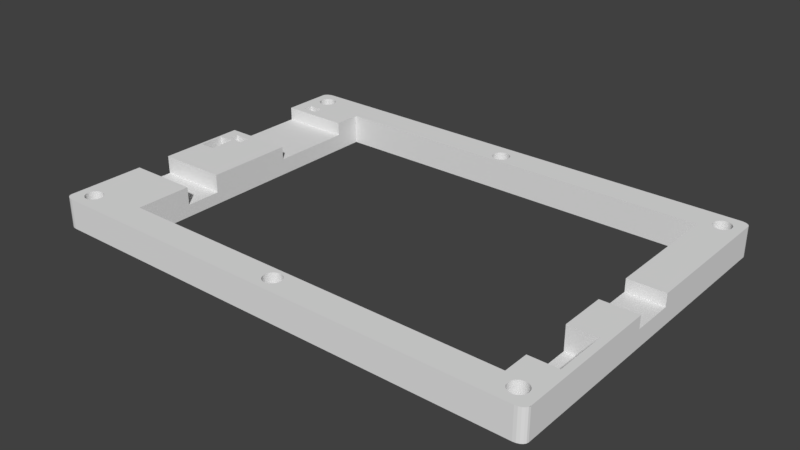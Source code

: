 # Source: prolight25.blend  (saved by Blender 2.79.0; exported with 4.5.12 LTS)
import bpy
from mathutils import Matrix  # noqa: F401  (used for matrix-valued properties, if any)

bpy.ops.wm.read_factory_settings(use_empty=True)
scene = bpy.context.scene
scene.name = 'Scene'

# ---- collections
col_collection_1 = bpy.data.collections.new('Collection 1'); scene.collection.children.link(col_collection_1)

# ---- world
world_world = bpy.data.worlds.new('World'); scene.world = world_world
world_world.color = (0.05088, 0.05088, 0.05088)
world_world.use_sun_shadow = False
world_world.sun_shadow_jitter_overblur = 0.0
world_world.cycles.sampling_method = 'MANUAL'

# ---- meshes
me_cube_001 = bpy.data.meshes.new('Cube.001')
me_cube_001.from_pydata([(-700.0, -800.0, -1000.0), (-700.0, -800.0, 1000.0), (-700.0, 792.9, -1000.0), (-700.0, 792.9, 1000.0), (830.0, -800.0, -1000.0), (830.0, -800.0, 1000.0), (830.0, 792.9, -1000.0), (830.0, 792.9, 1000.0), (970.0, -114.3, 1000.0), (970.0, -114.3, -1000.0), (0.0, -957.1, -1000.0), (0.0, -957.1, 1000.0), (0.0, -800.0, -1000.0), (0.0, -800.0, 1000.0), (0.0, 957.1, -1000.0), (0.0, 957.1, 1000.0), (0.0, 792.9, -1000.0), (0.0, 792.9, 1000.0), (-970.0, 0.0, -1000.0), (-970.0, 0.0, 1000.0), (-700.0, 0.0, -1000.0), (-700.0, 0.0, 1000.0), (893.9, -957.1, -1000.0), (918.3, -932.3, -1000.0), (893.9, -957.1, 1000.0), (918.3, -932.3, 1000.0), (893.9, 957.1, -1000.0), (970.0, 893.9, -1000.0), (970.0, 893.9, 1000.0), (893.9, 957.1, 1000.0), (-893.9, 957.1, -1000.0), (-918.3, 932.3, -1000.0), (-893.9, 957.1, 1000.0), (-918.3, 932.3, 1000.0), (-893.9, -957.1, -1000.0), (-918.3, -932.3, -1000.0), (-893.9, -957.1, 1000.0), (-918.3, -932.3, 1000.0), (970.0, 114.3, -1000.0), (970.0, 114.3, 1000.0), (0.0, -957.1, 172.4), (0.0, 957.1, 172.4), (893.9, -957.1, 172.4), (893.9, 957.1, 172.4), (970.0, 114.3, 172.4), (-893.9, 957.1, 172.4), (970.0, -114.3, 172.4), (-893.9, -957.1, 172.4), (830.0, -800.0, 172.4), (830.0, 792.9, 172.4), (-744.0, -800.0, 172.4), (830.0, -371.4, -1000.0), (0.0, -800.0, 172.4), (0.0, 792.9, 172.4), (830.0, -657.1, -1000.0), (830.0, 114.3, 1000.0), (830.0, 114.3, 172.4), (830.0, -114.3, 1000.0), (830.0, -114.3, 172.4), (970.0, -371.4, -1000.0), (970.0, -657.1, -1000.0), (970.0, -371.4, 1000.0), (970.0, -657.1, 1000.0), (830.0, -371.4, 172.4), (830.0, -657.1, 172.4), (830.0, -371.4, 172.4), (830.0, -657.1, 172.4), (830.0, -371.4, 1000.0), (830.0, -657.1, 1000.0), (0.0, -800.0, -586.2), (0.0, 792.9, -586.2), (830.0, -371.4, -586.2), (830.0, -657.1, -586.2), (830.0, -800.0, -586.2), (830.0, 792.9, -586.2), (-744.0, -800.0, -586.2), (0.0, -957.1, -586.2), (0.0, 957.1, -586.2), (893.9, -957.1, -586.2), (-893.9, 957.1, -586.2), (893.9, 957.1, -586.2), (-893.9, -957.1, -586.2), (940.0, -657.1, -586.2), (940.0, -371.4, -586.2), (940.0, -657.1, 172.4), (940.0, -371.4, 172.4), (940.0, -371.4, 1000.0), (940.0, -371.4, 172.4), (940.0, -657.1, 1000.0), (940.0, -657.1, 172.4), (-700.0, -71.43, -1000.0), (-700.0, -300.0, -1000.0), (-700.0, -494.3, -1000.0), (-700.0, -494.3, 1000.0), (-700.0, -300.0, 1000.0), (-700.0, -71.43, 1000.0), (-700.0, 85.71, -1000.0), (-700.0, 142.9, -1000.0), (-700.0, 71.43, 1000.0), (-700.0, 185.7, 1000.0), (-700.0, 642.9, 1000.0), (-700.0, 642.9, -1000.0), (-700.0, 185.7, -1000.0), (-700.0, 71.43, -1000.0), (-744.0, 642.9, 172.4), (-744.0, 642.9, -586.2), (-970.0, -71.43, -1000.0), (-970.0, -300.0, -1000.0), (-970.0, -494.3, -1000.0), (-970.0, -494.3, 1000.0), (-970.0, -300.0, 1000.0), (-970.0, -71.43, 1000.0), (-970.0, 71.43, -1000.0), (-970.0, 185.7, -1000.0), (-970.0, 642.9, -1000.0), (-970.0, 71.43, 1000.0), (-970.0, 185.7, 1000.0), (-970.0, 642.9, 1000.0), (-900.0, -71.43, 1000.0), (-960.0, -71.43, 1000.0), (-900.0, -71.43, 172.4), (-960.0, -71.43, 172.4), (-900.0, -71.43, -586.2), (-960.0, -71.43, -586.2), (-900.0, -71.43, -1000.0), (-960.0, -71.43, -1000.0), (-900.0, 71.43, 1000.0), (-960.0, 71.43, 1000.0), (-900.0, 71.43, 172.4), (-960.0, 71.43, 172.4), (-900.0, 71.43, -586.2), (-960.0, 71.43, -586.2), (-900.0, 71.43, -1000.0), (-960.0, 71.43, -1000.0), (830.0, -800.0, 310.3), (830.0, 792.9, 310.3), (-744.0, -800.0, 310.3), (893.9, 957.1, 310.3), (-893.9, -957.1, 310.3), (0.0, -957.1, 310.3), (0.0, 957.1, 310.3), (893.9, -957.1, 310.3), (-893.9, 957.1, 310.3), (0.0, -800.0, 310.3), (0.0, 792.9, 310.3), (830.0, -371.4, 310.3), (830.0, -114.3, 310.3), (830.0, 114.3, 310.3), (830.0, -657.1, 310.3), (940.0, -371.4, 310.3), (940.0, -657.1, 310.3), (-700.0, 142.9, 1000.0), (-700.0, 85.71, 1000.0), (-700.0, 642.9, 103.4), (-700.0, 185.7, 103.4), (-970.0, 142.9, 1000.0), (-970.0, 185.7, 103.4), (-970.0, 642.9, 103.4), (893.9, 957.1, -206.9), (-893.9, -957.1, -206.9), (0.0, -957.1, -206.9), (0.0, 957.1, -206.9), (893.9, -957.1, -206.9), (-893.9, 957.1, -206.9), (-970.0, -494.3, -206.9), (-970.0, -300.0, -206.9), (830.0, -800.0, -206.9), (830.0, 792.9, -206.9), (-744.0, -800.0, -206.9), (0.0, -800.0, -206.9), (0.0, 792.9, -206.9), (-970.0, 85.71, 1000.0), (830.0, -371.4, -206.9), (830.0, -657.1, -206.9), (940.0, -371.4, -206.9), (940.0, -657.1, -206.9), (-970.0, 142.9, -1000.0), (-700.0, -300.0, -206.9), (-700.0, -494.3, -206.9), (-744.0, 642.9, -206.9), (-970.0, 85.71, -1000.0), (-920.0, 85.71, 1000.0), (-860.0, 85.71, 1000.0), (-920.0, 142.9, 1000.0), (-860.0, 142.9, 1000.0), (-800.0, 642.9, 1000.0), (-900.0, 642.9, 1000.0), (-800.0, 642.9, 103.4), (-900.0, 642.9, 103.4), (-800.0, 185.7, 1000.0), (-900.0, 185.7, 1000.0), (-800.0, 185.7, 103.4), (-900.0, 185.7, 103.4), (-920.0, 142.9, 379.3), (-860.0, 142.9, 379.3), (-920.0, 85.71, 379.3), (-860.0, 85.71, 379.3), (-700.0, 685.7, 1000.0), (-700.0, 742.9, 1000.0), (-970.0, 691.1, -1000.0), (-970.0, 742.9, -1000.0), (-970.0, 685.7, 1000.0), (-970.0, 742.9, 1000.0), (-700.0, 742.9, -1000.0), (-700.0, 673.2, -1000.0), (-860.0, 742.9, 1000.0), (-860.0, 685.7, 1000.0), (-920.0, 742.9, 1000.0), (-920.0, 685.7, 1000.0), (-860.0, 742.9, 379.3), (-860.0, 685.7, 379.3), (-920.0, 742.9, 379.3), (-920.0, 685.7, 379.3), (928.3, 830.2, 1000.0), (928.3, 830.2, -1000.0), (900.0, 905.7, 1000.0), (900.0, 905.7, -1000.0), (893.4, 904.8, 1000.0), (893.4, 904.8, -1000.0), (887.0, 902.0, 1000.0), (887.0, 902.0, -1000.0), (868.6, 838.6, 1000.0), (868.6, 838.6, -1000.0), (871.7, 830.2, 1000.0), (871.7, 830.2, -1000.0), (866.7, 847.7, 1000.0), (866.7, 847.7, -1000.0), (876.0, 822.8, 1000.0), (877.4, 821.1, 1000.0), (876.0, 822.8, -1000.0), (866.5, 850.4, -1000.0), (893.4, 809.5, 1000.0), (893.4, 809.5, -1000.0), (900.0, 808.6, 1000.0), (900.0, 808.6, -1000.0), (887.0, 812.3, 1000.0), (887.0, 812.3, -1000.0), (933.3, 866.6, 1000.0), (933.3, 866.6, -1000.0), (918.9, 897.5, 1000.0), (918.9, 897.5, -1000.0), (934.0, 857.1, 1000.0), (934.0, 857.1, -1000.0), (931.4, 875.7, 1000.0), (931.4, 875.7, -1000.0), (906.6, 809.5, 1000.0), (906.6, 809.5, -1000.0), (876.0, 891.5, 1000.0), (876.0, 891.5, -1000.0), (881.1, 897.5, 1000.0), (881.1, 897.5, -1000.0), (901.4, 905.5, 1000.0), (901.4, 905.5, -1000.0), (871.7, 884.1, 1000.0), (871.7, 884.1, -1000.0), (933.3, 847.7, 1000.0), (933.3, 847.7, -1000.0), (933.8, 854.6, 1000.0), (918.9, 816.8, 1000.0), (918.9, 816.8, -1000.0), (924.0, 822.8, 1000.0), (924.0, 822.8, -1000.0), (931.4, 838.6, 1000.0), (931.4, 838.6, -1000.0), (933.8, 854.6, -1000.0), (866.0, 857.1, 1000.0), (866.5, 850.4, 1000.0), (866.0, 857.1, -1000.0), (881.1, 816.8, 1000.0), (881.1, 816.8, -1000.0), (866.7, 866.6, 1000.0), (866.7, 866.6, -1000.0), (877.4, 821.1, -1000.0), (924.0, 891.5, 1000.0), (924.0, 891.5, -1000.0), (913.0, 812.3, 1000.0), (913.0, 812.3, -1000.0), (928.3, 884.1, 1000.0), (928.3, 884.1, -1000.0), (868.6, 875.7, 1000.0), (868.6, 875.7, -1000.0), (913.0, 902.0, 1000.0), (913.0, 902.0, -1000.0), (906.6, 904.8, 1000.0), (906.6, 904.8, -1000.0), (28.27, 830.2, 1000.0), (28.27, 830.2, -1000.0), (0.0, 905.7, 1000.0), (0.0, 905.7, -1000.0), (-6.633, 904.8, 1000.0), (-6.633, 904.8, -1000.0), (-13.01, 902.0, 1000.0), (-13.01, 902.0, -1000.0), (-31.41, 838.6, 1000.0), (-31.41, 838.6, -1000.0), (-28.27, 830.2, 1000.0), (-28.27, 830.2, -1000.0), (-33.35, 847.7, 1000.0), (-33.35, 847.7, -1000.0), (-24.04, 822.8, 1000.0), (-24.04, 822.8, -1000.0), (-6.633, 809.5, 1000.0), (-6.633, 809.5, -1000.0), (-1.108e-05, 808.6, 1000.0), (-1.108e-05, 808.6, -1000.0), (-13.01, 812.3, 1000.0), (-13.01, 812.3, -1000.0), (33.35, 866.6, 1000.0), (33.35, 866.6, -1000.0), (18.89, 897.5, 1000.0), (18.89, 897.5, -1000.0), (34.0, 857.1, 1000.0), (34.0, 857.1, -1000.0), (31.41, 875.7, 1000.0), (31.41, 875.7, -1000.0), (6.633, 809.5, 1000.0), (6.633, 809.5, -1000.0), (-24.04, 891.5, 1000.0), (-24.04, 891.5, -1000.0), (-18.89, 897.5, 1000.0), (-18.89, 897.5, -1000.0), (-28.27, 884.1, 1000.0), (-28.27, 884.1, -1000.0), (33.35, 847.7, 1000.0), (33.35, 847.7, -1000.0), (18.89, 816.8, 1000.0), (18.89, 816.8, -1000.0), (24.04, 822.8, 1000.0), (24.04, 822.8, -1000.0), (31.41, 838.6, 1000.0), (31.41, 838.6, -1000.0), (-34.0, 857.1, 1000.0), (-34.0, 857.1, -1000.0), (-18.89, 816.8, 1000.0), (-18.89, 816.8, -1000.0), (-33.35, 866.6, 1000.0), (-33.35, 866.6, -1000.0), (24.04, 891.5, 1000.0), (24.04, 891.5, -1000.0), (13.01, 812.3, 1000.0), (13.01, 812.3, -1000.0), (28.27, 884.1, 1000.0), (28.27, 884.1, -1000.0), (-31.41, 875.7, 1000.0), (-31.41, 875.7, -1000.0), (13.01, 902.0, 1000.0), (13.01, 902.0, -1000.0), (6.633, 904.8, 1000.0), (6.633, 904.8, -1000.0), (-871.7, -884.1, 1000.0), (-871.7, -884.1, -1000.0), (-900.0, -808.6, 1000.0), (-900.0, -808.6, -1000.0), (-906.6, -809.5, 1000.0), (-906.6, -809.5, -1000.0), (-913.0, -812.3, 1000.0), (-913.0, -812.3, -1000.0), (-931.4, -875.7, 1000.0), (-931.4, -875.7, 1000.0), (-931.4, -875.7, -1000.0), (-931.4, -875.7, -1000.0), (-928.3, -884.1, 1000.0), (-928.3, -884.1, -1000.0), (-933.3, -866.6, 1000.0), (-933.3, -866.6, -1000.0), (-924.0, -891.5, 1000.0), (-924.0, -891.5, -1000.0), (-906.6, -904.8, 1000.0), (-906.6, -904.8, -1000.0), (-900.0, -905.7, 1000.0), (-900.0, -905.7, -1000.0), (-913.0, -902.0, 1000.0), (-913.0, -902.0, -1000.0), (-866.7, -847.7, 1000.0), (-866.7, -847.7, -1000.0), (-881.1, -816.8, 1000.0), (-881.1, -816.8, -1000.0), (-866.0, -857.1, 1000.0), (-866.0, -857.1, -1000.0), (-868.6, -838.6, 1000.0), (-868.6, -838.6, -1000.0), (-893.4, -904.8, 1000.0), (-893.4, -904.8, -1000.0), (-924.0, -822.8, 1000.0), (-924.0, -822.8, -1000.0), (-918.9, -816.8, 1000.0), (-918.9, -816.8, -1000.0), (-928.3, -830.2, 1000.0), (-928.3, -830.2, -1000.0), (-866.7, -866.6, 1000.0), (-866.7, -866.6, -1000.0), (-881.1, -897.5, 1000.0), (-881.1, -897.5, -1000.0), (-876.0, -891.5, 1000.0), (-876.0, -891.5, -1000.0), (-868.6, -875.7, 1000.0), (-868.6, -875.7, -1000.0), (-866.1, -858.4, 1000.0), (-866.1, -858.4, -1000.0), (-934.0, -857.1, 1000.0), (-934.0, -857.1, -1000.0), (-918.9, -897.5, 1000.0), (-918.9, -897.5, -1000.0), (-933.3, -847.7, 1000.0), (-933.3, -847.7, -1000.0), (-876.0, -822.8, 1000.0), (-876.0, -822.8, -1000.0), (-887.0, -902.0, 1000.0), (-887.0, -902.0, -1000.0), (-871.7, -830.2, 1000.0), (-871.7, -830.2, -1000.0), (-931.4, -838.6, 1000.0), (-931.4, -838.6, -1000.0), (-887.0, -812.3, 1000.0), (-887.0, -812.3, -1000.0), (-893.4, -809.5, 1000.0), (-893.4, -809.5, -1000.0), (28.27, -895.6, 1000.0), (28.27, -895.6, -1000.0), (0.0, -820.0, 1000.0), (0.0, -820.0, -1000.0), (-6.633, -820.9, 1000.0), (-6.633, -820.9, -1000.0), (-13.01, -823.7, 1000.0), (-13.01, -823.7, -1000.0), (-31.41, -887.2, 1000.0), (-31.41, -887.2, -1000.0), (-28.27, -895.6, 1000.0), (-28.27, -895.6, -1000.0), (-33.35, -878.0, 1000.0), (-33.35, -878.0, -1000.0), (-24.04, -902.9, 1000.0), (-24.04, -902.9, -1000.0), (-6.633, -916.2, 1000.0), (-6.633, -916.2, -1000.0), (-1.108e-05, -917.1, 1000.0), (-1.108e-05, -917.1, -1000.0), (-13.01, -913.4, 1000.0), (-13.01, -913.4, -1000.0), (33.35, -859.1, 1000.0), (33.35, -859.1, -1000.0), (18.89, -828.2, 1000.0), (18.89, -828.2, -1000.0), (34.0, -868.6, 1000.0), (34.0, -868.6, -1000.0), (31.41, -850.0, 1000.0), (31.41, -850.0, -1000.0), (6.633, -916.2, 1000.0), (6.633, -916.2, -1000.0), (-24.04, -834.2, 1000.0), (-24.04, -834.2, -1000.0), (-18.89, -828.2, 1000.0), (-18.89, -828.2, -1000.0), (-28.27, -841.6, 1000.0), (-28.27, -841.6, -1000.0), (33.35, -878.0, 1000.0), (33.35, -878.0, -1000.0), (18.89, -909.0, 1000.0), (18.89, -909.0, -1000.0), (24.04, -902.9, 1000.0), (24.04, -902.9, -1000.0), (31.41, -887.2, 1000.0), (31.41, -887.2, -1000.0), (-34.0, -868.6, 1000.0), (-34.0, -868.6, -1000.0), (-18.89, -909.0, 1000.0), (-18.89, -909.0, -1000.0), (-33.35, -859.1, 1000.0), (-33.35, -859.1, -1000.0), (24.04, -834.2, 1000.0), (24.04, -834.2, -1000.0), (13.01, -913.4, 1000.0), (13.01, -913.4, -1000.0), (28.27, -841.6, 1000.0), (28.27, -841.6, -1000.0), (-31.41, -850.0, 1000.0), (-31.41, -850.0, -1000.0), (13.01, -823.7, 1000.0), (13.01, -823.7, -1000.0), (6.633, -820.9, 1000.0), (6.633, -820.9, -1000.0), (928.3, -884.1, 1000.0), (928.3, -884.1, -1000.0), (900.0, -808.6, 1000.0), (900.0, -808.6, -1000.0), (893.4, -809.5, 1000.0), (893.4, -809.5, -1000.0), (887.0, -812.3, 1000.0), (887.0, -812.3, -1000.0), (868.6, -875.7, 1000.0), (868.6, -875.7, -1000.0), (871.7, -884.1, 1000.0), (871.7, -884.1, -1000.0), (866.7, -866.6, 1000.0), (866.7, -866.6, -1000.0), (876.0, -891.5, 1000.0), (876.0, -891.5, -1000.0), (866.4, -862.9, -1000.0), (893.4, -904.8, 1000.0), (893.4, -904.8, -1000.0), (898.2, -905.5, 1000.0), (900.0, -905.7, 1000.0), (898.2, -905.5, -1000.0), (900.0, -905.7, -1000.0), (887.0, -902.0, 1000.0), (887.0, -902.0, -1000.0), (933.3, -847.7, 1000.0), (933.3, -847.7, -1000.0), (918.9, -816.8, 1000.0), (918.9, -816.8, -1000.0), (934.0, -857.1, 1000.0), (934.0, -857.1, -1000.0), (931.4, -838.6, 1000.0), (931.4, -838.6, -1000.0), (906.6, -904.8, 1000.0), (906.6, -904.8, -1000.0), (876.0, -822.8, 1000.0), (876.0, -822.8, -1000.0), (881.1, -816.8, 1000.0), (881.1, -816.8, -1000.0), (871.7, -830.2, 1000.0), (871.7, -830.2, -1000.0), (933.3, -866.6, 1000.0), (933.3, -866.6, -1000.0), (933.6, -862.8, 1000.0), (918.9, -897.5, 1000.0), (918.9, -897.5, -1000.0), (924.0, -891.5, 1000.0), (924.0, -891.5, -1000.0), (931.4, -875.7, 1000.0), (931.4, -875.7, -1000.0), (933.6, -862.8, -1000.0), (866.0, -857.1, 1000.0), (866.4, -862.9, 1000.0), (866.0, -857.1, -1000.0), (881.1, -897.5, 1000.0), (881.1, -897.5, -1000.0), (866.7, -847.7, 1000.0), (866.7, -847.7, -1000.0), (924.0, -822.8, 1000.0), (924.0, -822.8, -1000.0), (913.0, -902.0, 1000.0), (913.0, -902.0, -1000.0), (928.3, -830.2, 1000.0), (928.3, -830.2, -1000.0), (868.6, -838.6, 1000.0), (870.6, -833.3, -1000.0), (868.6, -838.6, -1000.0), (870.6, -833.3, 1000.0), (913.0, -812.3, 1000.0), (913.0, -812.3, -1000.0), (906.6, -809.5, 1000.0), (906.6, -809.5, -1000.0), (-871.7, 830.2, 1000.0), (-871.7, 830.2, -1000.0), (-900.0, 905.7, 1000.0), (-900.0, 905.7, -1000.0), (-906.6, 904.8, 1000.0), (-906.6, 904.8, -1000.0), (-913.0, 902.0, 1000.0), (-913.0, 902.0, -1000.0), (-931.4, 838.6, 1000.0), (-931.4, 838.6, -1000.0), (-928.3, 830.2, 1000.0), (-928.3, 830.2, -1000.0), (-933.3, 847.7, 1000.0), (-933.3, 847.7, -1000.0), (-924.0, 822.8, 1000.0), (-924.0, 822.8, -1000.0), (-906.6, 809.5, 1000.0), (-906.6, 809.5, -1000.0), (-900.0, 808.6, 1000.0), (-900.0, 808.6, -1000.0), (-913.0, 812.3, 1000.0), (-913.0, 812.3, -1000.0), (-866.7, 866.6, 1000.0), (-866.7, 866.6, -1000.0), (-881.1, 897.5, 1000.0), (-881.1, 897.5, -1000.0), (-866.0, 857.1, 1000.0), (-866.0, 857.1, -1000.0), (-868.6, 875.7, 1000.0), (-868.6, 875.7, -1000.0), (-893.4, 809.5, 1000.0), (-893.4, 809.5, -1000.0), (-924.0, 891.5, 1000.0), (-924.0, 891.5, -1000.0), (-918.9, 897.5, 1000.0), (-918.9, 897.5, -1000.0), (-928.3, 884.1, 1000.0), (-928.3, 884.1, -1000.0), (-866.7, 847.7, 1000.0), (-866.7, 847.7, -1000.0), (-866.6, 849.0, 1000.0), (-881.1, 816.8, 1000.0), (-881.1, 816.8, -1000.0), (-876.0, 822.8, 1000.0), (-876.0, 822.8, -1000.0), (-868.6, 838.6, 1000.0), (-868.6, 838.6, -1000.0), (-934.0, 857.1, 1000.0), (-934.0, 857.1, -1000.0), (-918.9, 816.8, 1000.0), (-918.9, 816.8, -1000.0), (-933.3, 866.6, 1000.0), (-933.3, 866.6, -1000.0), (-876.0, 891.5, 1000.0), (-876.0, 891.5, -1000.0), (-887.0, 812.3, 1000.0), (-887.0, 812.3, -1000.0), (-871.7, 884.1, 1000.0), (-871.7, 884.1, -1000.0), (-931.4, 875.7, 1000.0), (-931.4, 875.7, -1000.0), (-887.0, 902.0, 1000.0), (-887.0, 902.0, -1000.0), (-932.4, 871.2, 1000.0), (-893.4, 904.8, 1000.0), (-893.4, 904.8, -1000.0), (-970.0, 921.8, -1000.0), (-934.6, 957.1, -1000.0), (-938.1, 941.8, -1000.0), (-968.3, 932.7, -1000.0), (-963.2, 942.6, -1000.0), (-955.4, 950.4, -1000.0), (-945.6, 955.4, -1000.0), (-934.6, 957.1, 1000.0), (-970.0, 921.8, 1000.0), (-955.8, 924.8, 1000.0), (-938.1, 941.8, 1000.0), (-945.6, 955.4, 1000.0), (-955.4, 950.4, 1000.0), (-963.2, 942.6, 1000.0), (-968.3, 932.7, 1000.0), (-934.6, -957.1, -1000.0), (-970.0, -921.8, -1000.0), (-954.9, -925.2, -1000.0), (-938.1, -941.8, -1000.0), (-945.6, -955.4, -1000.0), (-955.4, -950.4, -1000.0), (-963.2, -942.6, -1000.0), (-968.3, -932.7, -1000.0), (-970.0, -921.8, 1000.0), (-934.6, -957.1, 1000.0), (-938.1, -941.8, 1000.0), (-954.9, -925.2, 1000.0), (-968.3, -932.7, 1000.0), (-963.2, -942.6, 1000.0), (-955.4, -950.4, 1000.0), (-945.6, -955.4, 1000.0), (970.0, -928.2, -1000.0), (970.0, -928.2, 1000.0), (970.0, -921.8, -1000.0), (934.6, -957.1, -1000.0), (970.0, -928.2, -1000.0), (968.3, -932.7, -1000.0), (963.2, -942.6, -1000.0), (955.4, -950.4, -1000.0), (945.6, -955.4, -1000.0), (934.6, -957.1, 1000.0), (970.0, -921.8, 1000.0), (970.0, -928.2, 1000.0), (945.6, -955.4, 1000.0), (955.4, -950.4, 1000.0), (963.2, -942.6, 1000.0), (968.3, -932.7, 1000.0), (934.6, 957.1, -1000.0), (970.0, 921.8, -1000.0), (945.6, 955.4, -1000.0), (955.4, 950.4, -1000.0), (963.2, 942.6, -1000.0), (968.3, 932.7, -1000.0), (970.0, 921.8, 1000.0), (934.6, 957.1, 1000.0), (968.3, 932.7, 1000.0), (963.2, 942.6, 1000.0), (955.4, 950.4, 1000.0), (945.6, 955.4, 1000.0)], [(105, 101), (179, 105), (153, 104), (104, 179), (62, 68), (651, 524)], [(92, 93, 1, 0), (143, 13, 5, 134), (136, 1, 13, 143), (139, 11, 36, 138), (140, 15, 29, 137), (135, 7, 17, 144), (659, 24, 22, 653), (31, 621, 620, 30), (141, 24, 11, 139), (142, 32, 15, 140), (46, 44, 56, 58), (163, 45, 41, 161), (162, 42, 40, 160), (161, 41, 43, 158), (160, 40, 47, 159), (167, 49, 53, 170), (168, 50, 52, 169), (169, 52, 48, 166), (72, 71, 51, 54), (73, 72, 54, 4), (61, 59, 9, 8), (486, 54, 60, 650, 531, 511, 507, 513, 544, 540, 509, 550, 552, 484), (55, 56, 44, 39), (134, 5, 68, 148), (82, 83, 71, 72), (71, 74, 6, 51), (145, 67, 57, 146), (147, 55, 7, 135), (172, 167, 74, 71), (166, 173, 72, 73), (16, 17, 3, 2), (178, 92, 91, 177), (12, 69, 73, 4), (0, 75, 69, 12), (6, 74, 70, 16), (10, 76, 81, 34), (14, 77, 80, 26), (22, 78, 76, 10), (30, 79, 77, 14), (175, 173, 64, 84), (174, 85, 63, 172), (60, 59, 61, 62), (150, 148, 68, 88), (150, 149, 87, 89), (145, 149, 86, 67), (174, 83, 82, 175), (152, 151, 184, 182), (18, 112, 133, 125, 106), (99, 116, 155, 151), (102, 101, 153, 154), (187, 185, 186, 188), (153, 100, 185, 187), (189, 191, 192, 190), (107, 108, 164, 165), (111, 119, 127, 115, 19), (637, 636, 359, 360, 362, 366, 402, 372, 368, 370, 382, 408, 392, 394, 350, 396, 390, 398, 0, 35), (195, 181, 182, 196), (114, 113, 156, 157), (122, 123, 125, 124), (123, 122, 120, 121), (120, 118, 119, 121), (130, 131, 133, 132), (131, 130, 128, 129), (124, 122, 130, 132), (122, 120, 128, 130), (120, 118, 126, 128), (119, 121, 129, 127), (121, 123, 131, 129), (123, 125, 133, 131), (21, 98, 126, 118, 95), (99, 154, 191, 189), (95, 111, 110, 94), (191, 187, 188, 192), (154, 153, 187, 191), (65, 87, 149, 145), (88, 86, 149, 150), (89, 66, 148, 150), (56, 147, 135, 49), (65, 145, 146, 58), (48, 134, 148, 66), (46, 58, 57, 8), (4, 54, 486, 488, 519, 517, 521, 546), (45, 142, 140, 41), (42, 141, 139, 40), (49, 135, 144, 53), (41, 140, 137, 43), (40, 139, 138, 47), (50, 136, 143, 52), (52, 143, 134, 48), (7, 266, 265, 270, 279, 253, 247, 249, 219, 217, 215, 29), (188, 186, 117, 157), (190, 192, 156, 116), (192, 188, 157, 156), (79, 30, 620, 626, 32, 142, 45, 163), (3, 593, 591, 598, 553, 596, 594, 608, 583, 571, 569, 573, 602, 567, 563, 561, 565, 600, 604, 616, 628, 627, 202, 198), (33, 32, 626, 629), (0, 398, 378, 374, 380, 410, 406, 376, 414, 416, 352, 354, 356, 386, 384, 388, 412, 404, 400, 364, 359, 636, 635, 108, 92), (37, 1, 397, 389, 395, 349, 393, 391, 407, 381, 369, 367, 371, 401, 365, 361, 358, 357, 645, 644), (34, 634, 637, 35), (25, 24, 659, 661, 651), (264, 242, 238, 244, 278, 274, 240, 282, 284, 252, 216, 26, 666, 668, 669, 670, 671, 667, 27), (76, 160, 159, 81), (77, 161, 158, 80), (78, 162, 160, 76), (79, 163, 161, 77), (9, 38, 44, 46), (198, 203, 2, 3), (19, 115, 171, 155, 116, 113, 176, 180, 112, 18, 106, 107, 110, 111), (197, 201, 117, 100), (85, 174, 175, 84), (83, 174, 172, 71), (82, 72, 173, 175), (48, 64, 173, 166), (63, 49, 167, 172), (629, 628, 616, 612, 589, 585, 587, 559, 557, 555, 617, 614, 577, 606, 610, 581, 575, 579, 593, 3, 33), (69, 169, 166, 73), (75, 168, 169, 69), (74, 167, 170, 70), (97, 102, 99, 151), (165, 164, 178, 177), (97, 96, 180, 176), (164, 109, 93, 178), (96, 97, 151, 152), (102, 97, 176, 113), (165, 177, 94, 110), (103, 96, 152, 98, 21, 95, 94, 91, 90, 20), (91, 107, 106, 90), (96, 103, 112, 180), (101, 102, 113, 114), (92, 108, 107, 91), (108, 635, 642, 109), (2, 30, 14, 288, 290, 292, 320, 318, 322, 344, 336, 332, 298, 294, 296, 300, 334, 306, 302, 304, 16), (30, 2, 31), (6, 16, 304, 316, 340, 326, 328, 286, 330, 324, 312, 308, 314, 342, 338, 310, 346, 348, 288, 14, 26), (6, 26, 216, 218, 220, 250, 248, 254, 280, 271, 267, 230), (38, 9, 59, 51, 6, 272, 269, 236, 232, 234, 246, 276, 259, 261, 214, 263, 256, 264, 27), (54, 51, 59, 60), (4, 22, 10, 436, 448, 472, 458, 460, 418, 462, 456, 444, 440, 446, 474, 470, 442, 478, 480, 420, 12), (22, 4, 497, 494, 490, 492, 496, 536, 505, 499, 502, 23), (0, 12, 420, 422, 424, 452, 450, 454, 476, 468, 464, 430, 426, 428, 432, 466, 438, 434, 436, 10, 34), (35, 0, 34), (644, 643, 36, 37), (1, 36, 11, 435, 433, 437, 465, 431, 427, 425, 429, 463, 467, 475, 453, 449, 451, 423, 421, 419, 13), (36, 1, 37), (93, 109, 642, 645, 357, 363, 399, 403, 411, 387, 383, 385, 355, 353, 351, 415, 413, 375, 405, 409, 379, 373, 377, 397, 1), (13, 419, 479, 477, 441, 469, 473, 445, 439, 443, 455, 461, 417, 459, 457, 471, 447, 435, 11, 24, 5), (88, 551, 549, 508, 539, 543, 512, 506, 510, 522, 529, 481, 527, 525, 541, 514, 501, 500, 25, 651, 62), (25, 500, 498, 504, 535, 495, 491, 489, 493, 533, 5, 24), (62, 61, 86, 88), (8, 57, 67, 61), (55, 39, 28, 257, 255, 262, 213, 260, 258, 275, 245, 233, 231, 235, 268, 228, 7), (277, 243, 237, 241, 257, 28, 672, 674, 675, 676, 677, 673, 29, 215, 251, 283, 281, 239, 273), (7, 29, 15, 287, 347, 345, 309, 337, 341, 313, 307, 311, 323, 329, 285, 327, 325, 339, 315, 303, 17), (17, 303, 301, 305, 333, 299, 295, 293, 297, 331, 335, 343, 321, 317, 319, 291, 289, 287, 15, 32, 3), (33, 3, 32), (103, 20, 90, 124, 132), (183, 155, 171, 181), (184, 183, 193, 194), (129, 128, 126, 127), (196, 194, 193, 195), (182, 184, 194, 196), (183, 181, 195, 193), (114, 199, 204, 101), (100, 101, 204, 197), (197, 204, 203, 198), (201, 208, 207, 202), (197, 198, 205, 206), (206, 205, 209, 210), (210, 209, 211, 212), (205, 207, 211, 209), (208, 206, 210, 212), (207, 208, 212, 211), (256, 255, 257, 241, 242, 264), (261, 260, 213, 214), (214, 213, 262, 263), (271, 270, 265, 267), (238, 237, 243, 244), (242, 241, 237, 238), (278, 277, 273, 274), (216, 215, 217, 218), (232, 231, 233, 234), (254, 253, 279, 280), (234, 233, 245, 246), (230, 226, 222, 224, 229, 272, 6), (218, 217, 219, 220), (274, 273, 239, 240), (228, 227, 223, 221, 225, 266, 7), (269, 268, 235, 236), (240, 239, 281, 282), (259, 258, 260, 261), (250, 249, 247, 248), (280, 279, 270, 271), (276, 275, 258, 259), (229, 227, 228, 268, 269, 272), (222, 221, 223, 224), (284, 283, 251, 215, 216, 252), (244, 243, 277, 278), (267, 265, 266, 225, 226, 230), (263, 262, 255, 256), (236, 235, 231, 232), (220, 219, 249, 250), (282, 281, 283, 284), (246, 245, 275, 276), (226, 225, 221, 222), (248, 247, 253, 254), (224, 223, 227, 229), (324, 323, 311, 312), (328, 327, 285, 286), (286, 285, 329, 330), (336, 335, 331, 332), (308, 307, 313, 314), (312, 311, 307, 308), (342, 341, 337, 338), (288, 287, 289, 290), (302, 301, 303, 304), (322, 321, 343, 344), (304, 303, 315, 316), (290, 289, 291, 292), (338, 337, 309, 310), (334, 333, 305, 306), (310, 309, 345, 346), (326, 325, 327, 328), (320, 319, 317, 318), (344, 343, 335, 336), (340, 339, 325, 326), (300, 299, 333, 334), (294, 293, 295, 296), (348, 347, 287, 288), (314, 313, 341, 342), (332, 331, 297, 298), (330, 329, 323, 324), (306, 305, 301, 302), (292, 291, 319, 320), (346, 345, 347, 348), (316, 315, 339, 340), (298, 297, 293, 294), (318, 317, 321, 322), (296, 295, 299, 300), (390, 389, 397, 377, 378, 398), (394, 393, 349, 350), (350, 349, 395, 396), (404, 403, 399, 400), (374, 373, 379, 380), (378, 377, 373, 374), (410, 409, 405, 406), (352, 351, 353, 354), (368, 367, 369, 370), (388, 387, 411, 412), (370, 369, 381, 382), (354, 353, 355, 356), (406, 405, 375, 376), (402, 401, 371, 372), (376, 375, 413, 414), (392, 391, 393, 394), (386, 385, 383, 384), (412, 411, 403, 404), (408, 407, 391, 392), (366, 365, 401, 402), (360, 358, 361, 362), (416, 415, 351, 352), (380, 379, 409, 410), (400, 399, 363, 364), (396, 395, 389, 390), (372, 371, 367, 368), (356, 355, 385, 386), (414, 413, 415, 416), (382, 381, 407, 408), (364, 363, 357, 358, 360, 359), (384, 383, 387, 388), (362, 361, 365, 366), (456, 455, 443, 444), (460, 459, 417, 418), (418, 417, 461, 462), (468, 467, 463, 464), (440, 439, 445, 446), (444, 443, 439, 440), (474, 473, 469, 470), (420, 419, 421, 422), (434, 433, 435, 436), (454, 453, 475, 476), (436, 435, 447, 448), (422, 421, 423, 424), (470, 469, 441, 442), (466, 465, 437, 438), (442, 441, 477, 478), (458, 457, 459, 460), (452, 451, 449, 450), (476, 475, 467, 468), (472, 471, 457, 458), (432, 431, 465, 466), (426, 425, 427, 428), (480, 479, 419, 420), (446, 445, 473, 474), (464, 463, 429, 430), (462, 461, 455, 456), (438, 437, 433, 434), (424, 423, 451, 452), (478, 477, 479, 480), (448, 447, 471, 472), (430, 429, 425, 426), (450, 449, 453, 454), (428, 427, 431, 432), (523, 522, 524, 510, 511, 531), (528, 527, 481, 482), (482, 481, 529, 530), (538, 537, 532, 534), (507, 506, 512, 513), (511, 510, 506, 507), (544, 543, 539, 540), (484, 483, 485, 486), (499, 498, 500, 501, 503, 502), (521, 520, 548, 545, 547, 546), (503, 501, 514, 515), (486, 485, 487, 488), (540, 539, 508, 509), (536, 535, 504, 505), (546, 547, 538, 534, 497, 4), (509, 508, 549, 550), (526, 525, 527, 528), (519, 518, 516, 517), (547, 545, 537, 538), (542, 541, 525, 526), (496, 495, 535, 536), (490, 489, 491, 492), (552, 551, 483, 484), (513, 512, 543, 544), (534, 532, 533, 493, 494, 497), (530, 529, 522, 523), (505, 504, 498, 499), (488, 487, 518, 519), (550, 549, 551, 552), (515, 514, 541, 542), (494, 493, 489, 490), (517, 516, 520, 521), (533, 532, 537, 545, 548, 5), (492, 491, 495, 496), (98, 152, 182, 181, 171, 115, 127, 126), (202, 207, 205, 198), (2, 204, 199, 601, 566, 562, 564, 568, 603, 574, 570, 572, 584, 609, 595, 597, 554, 599, 592, 580), (619, 200, 199, 114, 117, 201, 202, 627), (592, 591, 593, 579, 580), (597, 596, 553, 554), (554, 553, 598, 599), (605, 604, 600, 601), (576, 575, 581, 582), (580, 579, 575, 576), (611, 610, 606, 607), (556, 555, 557, 558), (570, 569, 571, 572), (590, 589, 612, 613), (572, 571, 583, 584), (558, 557, 559, 560), (607, 606, 577, 578), (580, 576, 582, 611, 607, 578, 615, 618, 556, 558, 560, 588, 586, 590, 613, 605, 601, 199, 31, 2), (603, 602, 573, 574), (578, 577, 614, 615), (595, 594, 596, 597), (588, 587, 585, 586), (613, 612, 616, 604, 605), (609, 608, 594, 595), (568, 567, 602, 603), (562, 561, 563, 564), (618, 617, 555, 556), (582, 581, 610, 611), (601, 600, 565, 566), (599, 598, 591, 592), (574, 573, 569, 570), (560, 559, 587, 588), (615, 614, 617, 618), (584, 583, 608, 609), (566, 565, 561, 562), (586, 585, 589, 590), (564, 563, 567, 568), (38, 27, 28, 39), (619, 622, 621), (622, 623, 621), (623, 624, 621), (624, 625, 621), (625, 620, 621), (626, 630, 631, 632, 633, 627, 628, 629), (619, 627, 633, 622), (622, 633, 632, 623), (623, 632, 631, 624), (624, 631, 630, 625), (625, 630, 626, 620), (619, 621, 31, 199, 200), (634, 638, 639, 640, 641, 635, 636, 637), (642, 646, 647, 648, 649, 643, 644, 645), (634, 643, 649, 638), (638, 649, 648, 639), (639, 648, 647, 640), (640, 647, 646, 641), (641, 646, 642, 635), (634, 34, 81, 159, 47, 138, 36, 643), (5, 548, 520, 516, 518, 487, 485, 483, 551, 88, 68), (673, 666, 26, 29), (502, 503, 515, 542, 526, 528, 482, 530, 523, 531, 650, 23), (23, 650, 654, 653, 22), (652, 655, 654), (655, 656, 654), (656, 657, 654), (657, 658, 654), (658, 653, 654), (659, 662, 661), (662, 663, 661), (663, 664, 661), (664, 665, 661), (665, 660, 661), (659, 653, 658, 662), (662, 658, 657, 663), (663, 657, 656, 664), (664, 656, 655, 665), (665, 655, 652, 660), (60, 62, 660, 652), (666, 673, 677, 668), (668, 677, 676, 669), (669, 676, 675, 670), (670, 675, 674, 671), (671, 674, 672, 667), (672, 28, 27, 667)])
me_cube_001.use_remesh_preserve_volume = False
me_cube_001.use_remesh_preserve_attributes = False
me_cube_001.use_mirror_vertex_groups = False
me_cube_001.update()

# ---- objects
ob_cube = bpy.data.objects.new('Cube', me_cube_001)

# ---- transforms, parenting, visibility, modifiers, constraints
ob_cube.location = (0.0, 0.0, 2.9)
ob_cube.scale = (0.05, 0.035, 0.0029)
ob_cube.lineart.crease_threshold = 0.0

# ---- collection membership
col_collection_1.objects.link(ob_cube)

# ---- scene / render settings (as saved in the file)
scene.frame_start = 1; scene.frame_end = 250; scene.frame_set(1)
scene.render.engine = 'BLENDER_EEVEE_NEXT'
scene.render.resolution_percentage = 50
scene.render.dither_intensity = 0.0
scene.cycles.use_denoising = False
scene.cycles.samples = 128
scene.cycles.sampling_pattern = 'TABULATED_SOBOL'
scene.cycles.use_adaptive_sampling = False
scene.cycles.use_light_tree = False
scene.cycles.blur_glossy = 0.0
scene.cycles.sample_clamp_indirect = 0.0
scene.view_settings.view_transform = 'Standard'
scene.unit_settings.scale_length = 0.001
bpy.context.view_layer.update()

# ---- added for rendering (the .blend has no active camera and no usable light): camera, sun
cam_auto = bpy.data.cameras.new('AutoCamera')
cam_auto.lens = 50.0
cam_auto.sensor_width = 36.0
cam_auto.clip_end = 1916.57
ob_auto_camera = bpy.data.objects.new('AutoCamera', cam_auto)
scene.collection.objects.link(ob_auto_camera)
ob_auto_camera.location = (109.206, -131.048, 90.2652)
ob_auto_camera.rotation_euler = (1.09748, -7.21219e-08, 0.694738)
scene.camera = ob_auto_camera
light_auto_sun = bpy.data.lights.new('AutoSun', 'SUN')
light_auto_sun.energy = 3.0
light_auto_sun.angle = 0.0523599
ob_auto_sun = bpy.data.objects.new('AutoSun', light_auto_sun)
scene.collection.objects.link(ob_auto_sun)
ob_auto_sun.rotation_euler = (0.872665, 0.174533, 0.523599)
bpy.context.view_layer.update()
